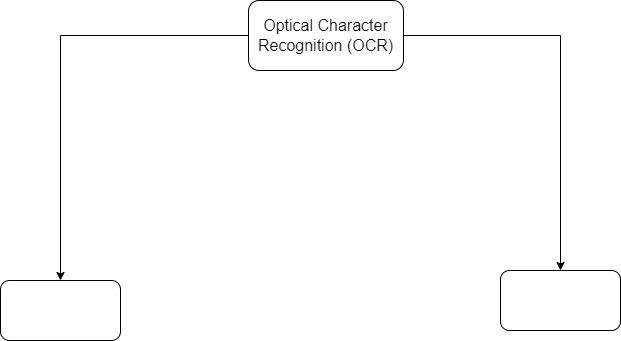

The diagram above was exported from draw.io. Its source (the exported page's mxGraphModel, read from the mxfile embedded in the PNG):
<mxGraphModel dx="2033" dy="1114" grid="1" gridSize="10" guides="1" tooltips="1" connect="1" arrows="1" fold="1" page="1" pageScale="1" pageWidth="850" pageHeight="1100" math="0" shadow="0">
  <root>
    <mxCell id="0" />
    <mxCell id="1" parent="0" />
    <mxCell id="yV7VaBSs2y9mXsVxw1-j-4" style="edgeStyle=orthogonalEdgeStyle;rounded=0;orthogonalLoop=1;jettySize=auto;html=1;exitX=1;exitY=0.5;exitDx=0;exitDy=0;" edge="1" parent="1" source="yV7VaBSs2y9mXsVxw1-j-3" target="yV7VaBSs2y9mXsVxw1-j-8">
      <mxGeometry relative="1" as="geometry">
        <mxPoint x="660" y="350" as="targetPoint" />
      </mxGeometry>
    </mxCell>
    <mxCell id="yV7VaBSs2y9mXsVxw1-j-6" style="edgeStyle=orthogonalEdgeStyle;rounded=0;orthogonalLoop=1;jettySize=auto;html=1;" edge="1" parent="1" source="yV7VaBSs2y9mXsVxw1-j-3" target="yV7VaBSs2y9mXsVxw1-j-7">
      <mxGeometry relative="1" as="geometry">
        <mxPoint x="160" y="360" as="targetPoint" />
      </mxGeometry>
    </mxCell>
    <mxCell id="yV7VaBSs2y9mXsVxw1-j-3" value="&lt;p dir=&quot;RTL&quot; class=&quot;MsoNormal&quot;&gt;&lt;span style=&quot;font-size:12.0pt;font-family:&lt;br/&gt;&amp;quot;David&amp;quot;,sans-serif&quot; dir=&quot;LTR&quot;&gt;Optical Character Recognition (OCR)&lt;/span&gt;&lt;/p&gt;" style="rounded=1;whiteSpace=wrap;html=1;" vertex="1" parent="1">
      <mxGeometry x="348" y="50" width="155" height="70" as="geometry" />
    </mxCell>
    <mxCell id="yV7VaBSs2y9mXsVxw1-j-7" value="" style="rounded=1;whiteSpace=wrap;html=1;" vertex="1" parent="1">
      <mxGeometry x="100" y="330" width="120" height="60" as="geometry" />
    </mxCell>
    <mxCell id="yV7VaBSs2y9mXsVxw1-j-8" value="" style="rounded=1;whiteSpace=wrap;html=1;" vertex="1" parent="1">
      <mxGeometry x="600" y="320" width="120" height="60" as="geometry" />
    </mxCell>
  </root>
</mxGraphModel>